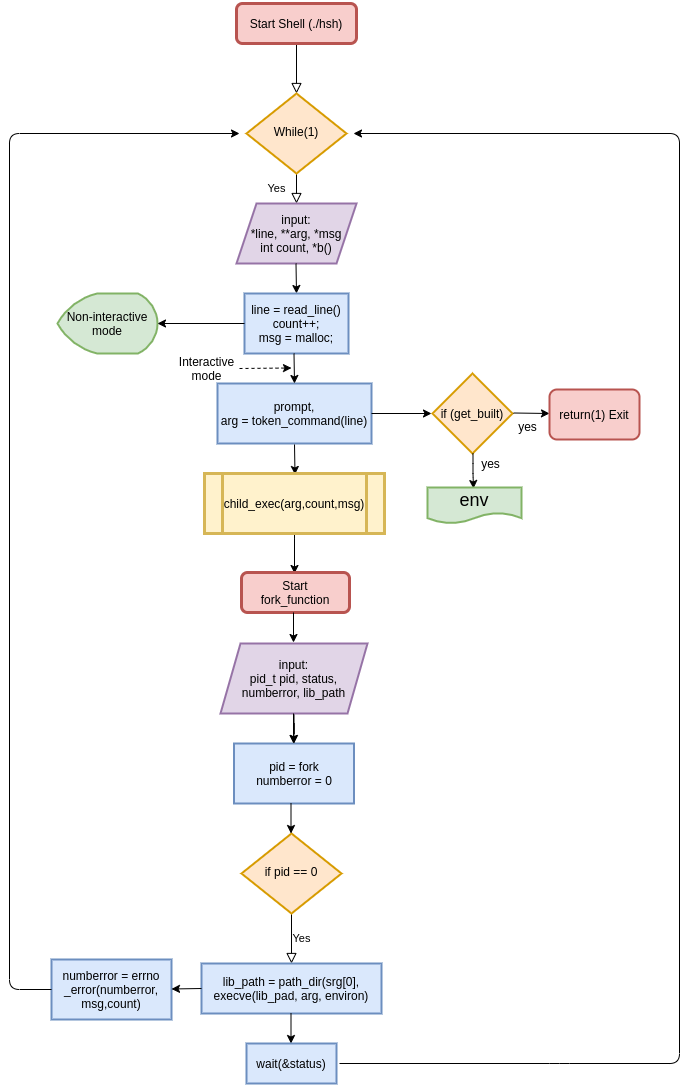

The diagram above was exported from draw.io. Its source (the exported page's mxGraphModel, read from the mxfile embedded in the PNG):
<mxGraphModel dx="715" dy="718" grid="1" gridSize="10" guides="1" tooltips="1" connect="1" arrows="1" fold="1" page="1" pageScale="1" pageWidth="827" pageHeight="1169" math="0" shadow="0">
  <root>
    <mxCell id="WIyWlLk6GJQsqaUBKTNV-0" />
    <mxCell id="WIyWlLk6GJQsqaUBKTNV-1" parent="WIyWlLk6GJQsqaUBKTNV-0" />
    <mxCell id="WIyWlLk6GJQsqaUBKTNV-2" value="" style="rounded=0;html=1;jettySize=auto;orthogonalLoop=1;fontSize=11;endArrow=block;endFill=0;endSize=8;strokeWidth=1;shadow=0;labelBackgroundColor=none;edgeStyle=orthogonalEdgeStyle;" parent="WIyWlLk6GJQsqaUBKTNV-1" source="WIyWlLk6GJQsqaUBKTNV-3" target="WIyWlLk6GJQsqaUBKTNV-6" edge="1">
      <mxGeometry relative="1" as="geometry" />
    </mxCell>
    <mxCell id="WIyWlLk6GJQsqaUBKTNV-3" value="Start Shell (./hsh)" style="rounded=1;whiteSpace=wrap;html=1;fontSize=12;glass=0;strokeWidth=3;shadow=0;fillColor=#f8cecc;strokeColor=#b85450;" parent="WIyWlLk6GJQsqaUBKTNV-1" vertex="1">
      <mxGeometry x="267" y="30" width="120" height="40" as="geometry" />
    </mxCell>
    <mxCell id="WIyWlLk6GJQsqaUBKTNV-4" value="Yes" style="rounded=0;html=1;jettySize=auto;orthogonalLoop=1;fontSize=11;endArrow=block;endFill=0;endSize=8;strokeWidth=1;shadow=0;labelBackgroundColor=none;edgeStyle=orthogonalEdgeStyle;" parent="WIyWlLk6GJQsqaUBKTNV-1" source="WIyWlLk6GJQsqaUBKTNV-6" target="eudUTPadkAFZ5k-JUwKe-0" edge="1">
      <mxGeometry y="20" relative="1" as="geometry">
        <mxPoint as="offset" />
        <mxPoint x="327" y="260" as="targetPoint" />
      </mxGeometry>
    </mxCell>
    <mxCell id="WIyWlLk6GJQsqaUBKTNV-6" value="While(1)" style="rhombus;whiteSpace=wrap;html=1;shadow=0;fontFamily=Helvetica;fontSize=12;align=center;strokeWidth=2;spacing=6;spacingTop=-4;fillColor=#ffe6cc;strokeColor=#d79b00;" parent="WIyWlLk6GJQsqaUBKTNV-1" vertex="1">
      <mxGeometry x="277" y="120" width="100" height="80" as="geometry" />
    </mxCell>
    <mxCell id="WIyWlLk6GJQsqaUBKTNV-9" value="Yes" style="edgeStyle=orthogonalEdgeStyle;rounded=0;html=1;jettySize=auto;orthogonalLoop=1;fontSize=11;endArrow=block;endFill=0;endSize=8;strokeWidth=1;shadow=0;labelBackgroundColor=none;" parent="WIyWlLk6GJQsqaUBKTNV-1" source="WIyWlLk6GJQsqaUBKTNV-10" edge="1">
      <mxGeometry y="10" relative="1" as="geometry">
        <mxPoint as="offset" />
        <mxPoint x="322" y="990" as="targetPoint" />
      </mxGeometry>
    </mxCell>
    <mxCell id="WIyWlLk6GJQsqaUBKTNV-10" value="if pid == 0" style="rhombus;whiteSpace=wrap;html=1;shadow=0;fontFamily=Helvetica;fontSize=12;align=center;strokeWidth=2;spacing=6;spacingTop=-4;fillColor=#ffe6cc;strokeColor=#d79b00;" parent="WIyWlLk6GJQsqaUBKTNV-1" vertex="1">
      <mxGeometry x="272" y="860" width="100" height="80" as="geometry" />
    </mxCell>
    <mxCell id="eudUTPadkAFZ5k-JUwKe-0" value="input:&lt;br&gt;*line, **arg, *msg&lt;br&gt;int count, *b()" style="shape=parallelogram;perimeter=parallelogramPerimeter;whiteSpace=wrap;html=1;fixedSize=1;fillColor=#e1d5e7;strokeColor=#9673a6;strokeWidth=2;" parent="WIyWlLk6GJQsqaUBKTNV-1" vertex="1">
      <mxGeometry x="267" y="230" width="120" height="60" as="geometry" />
    </mxCell>
    <mxCell id="eudUTPadkAFZ5k-JUwKe-1" value="" style="endArrow=classic;html=1;" parent="WIyWlLk6GJQsqaUBKTNV-1" edge="1">
      <mxGeometry width="50" height="50" relative="1" as="geometry">
        <mxPoint x="326.5" y="290" as="sourcePoint" />
        <mxPoint x="327" y="320" as="targetPoint" />
      </mxGeometry>
    </mxCell>
    <mxCell id="eudUTPadkAFZ5k-JUwKe-5" value="line = read_line()&lt;br&gt;count++;&lt;br&gt;msg = malloc;" style="rounded=0;whiteSpace=wrap;html=1;fillColor=#dae8fc;strokeColor=#6c8ebf;strokeWidth=2;" parent="WIyWlLk6GJQsqaUBKTNV-1" vertex="1">
      <mxGeometry x="275" y="320" width="104" height="60" as="geometry" />
    </mxCell>
    <mxCell id="eudUTPadkAFZ5k-JUwKe-6" value="prompt,&lt;br&gt;arg = token_command(line)" style="rounded=0;whiteSpace=wrap;html=1;fillColor=#dae8fc;strokeColor=#6c8ebf;strokeWidth=2;" parent="WIyWlLk6GJQsqaUBKTNV-1" vertex="1">
      <mxGeometry x="248" y="410" width="154" height="60" as="geometry" />
    </mxCell>
    <mxCell id="eudUTPadkAFZ5k-JUwKe-11" value="" style="endArrow=classic;html=1;" parent="WIyWlLk6GJQsqaUBKTNV-1" edge="1">
      <mxGeometry width="50" height="50" relative="1" as="geometry">
        <mxPoint x="402" y="440" as="sourcePoint" />
        <mxPoint x="462" y="440" as="targetPoint" />
      </mxGeometry>
    </mxCell>
    <mxCell id="eudUTPadkAFZ5k-JUwKe-12" value="Non-interactive mode" style="strokeWidth=2;html=1;shape=mxgraph.flowchart.display;whiteSpace=wrap;fillColor=#d5e8d4;strokeColor=#82b366;" parent="WIyWlLk6GJQsqaUBKTNV-1" vertex="1">
      <mxGeometry x="88" y="320" width="100" height="60" as="geometry" />
    </mxCell>
    <mxCell id="eudUTPadkAFZ5k-JUwKe-13" value="Interactive&lt;br&gt;mode" style="text;html=1;align=center;verticalAlign=middle;resizable=0;points=[];autosize=1;strokeColor=none;" parent="WIyWlLk6GJQsqaUBKTNV-1" vertex="1">
      <mxGeometry x="202" y="380" width="70" height="30" as="geometry" />
    </mxCell>
    <mxCell id="eudUTPadkAFZ5k-JUwKe-14" value="" style="endArrow=classic;html=1;" parent="WIyWlLk6GJQsqaUBKTNV-1" edge="1">
      <mxGeometry width="50" height="50" relative="1" as="geometry">
        <mxPoint x="275" y="350" as="sourcePoint" />
        <mxPoint x="188" y="350" as="targetPoint" />
      </mxGeometry>
    </mxCell>
    <mxCell id="eudUTPadkAFZ5k-JUwKe-17" value="" style="endArrow=classic;html=1;" parent="WIyWlLk6GJQsqaUBKTNV-1" edge="1">
      <mxGeometry width="50" height="50" relative="1" as="geometry">
        <mxPoint x="325" y="471" as="sourcePoint" />
        <mxPoint x="325.5" y="501" as="targetPoint" />
      </mxGeometry>
    </mxCell>
    <mxCell id="eudUTPadkAFZ5k-JUwKe-18" value="" style="endArrow=classic;html=1;" parent="WIyWlLk6GJQsqaUBKTNV-1" edge="1">
      <mxGeometry width="50" height="50" relative="1" as="geometry">
        <mxPoint x="324.5" y="380" as="sourcePoint" />
        <mxPoint x="325" y="410" as="targetPoint" />
      </mxGeometry>
    </mxCell>
    <mxCell id="eudUTPadkAFZ5k-JUwKe-19" value="if (get_built)" style="rhombus;whiteSpace=wrap;html=1;fillColor=#ffe6cc;strokeColor=#d79b00;strokeWidth=2;" parent="WIyWlLk6GJQsqaUBKTNV-1" vertex="1">
      <mxGeometry x="463" y="400" width="80" height="80" as="geometry" />
    </mxCell>
    <mxCell id="eudUTPadkAFZ5k-JUwKe-20" value="" style="endArrow=classic;html=1;" parent="WIyWlLk6GJQsqaUBKTNV-1" edge="1">
      <mxGeometry width="50" height="50" relative="1" as="geometry">
        <mxPoint x="544" y="439.5" as="sourcePoint" />
        <mxPoint x="580" y="440" as="targetPoint" />
      </mxGeometry>
    </mxCell>
    <mxCell id="eudUTPadkAFZ5k-JUwKe-21" value="" style="endArrow=classic;html=1;" parent="WIyWlLk6GJQsqaUBKTNV-1" edge="1">
      <mxGeometry width="50" height="50" relative="1" as="geometry">
        <mxPoint x="503.5" y="480" as="sourcePoint" />
        <mxPoint x="503.5" y="515" as="targetPoint" />
        <Array as="points">
          <mxPoint x="503.5" y="500" />
          <mxPoint x="504" y="515" />
        </Array>
      </mxGeometry>
    </mxCell>
    <mxCell id="eudUTPadkAFZ5k-JUwKe-22" value="return(1) Exit" style="rounded=1;whiteSpace=wrap;html=1;fillColor=#f8cecc;strokeColor=#b85450;strokeWidth=2;" parent="WIyWlLk6GJQsqaUBKTNV-1" vertex="1">
      <mxGeometry x="580" y="416" width="90" height="50" as="geometry" />
    </mxCell>
    <mxCell id="eudUTPadkAFZ5k-JUwKe-23" value="&lt;font style=&quot;font-size: 18px&quot;&gt;env&lt;/font&gt;" style="shape=document;whiteSpace=wrap;html=1;boundedLbl=1;fillColor=#d5e8d4;strokeColor=#82b366;strokeWidth=2;" parent="WIyWlLk6GJQsqaUBKTNV-1" vertex="1">
      <mxGeometry x="458" y="514" width="94" height="36" as="geometry" />
    </mxCell>
    <mxCell id="eudUTPadkAFZ5k-JUwKe-24" value="yes" style="text;html=1;align=center;verticalAlign=middle;resizable=0;points=[];autosize=1;strokeColor=none;rotation=0;" parent="WIyWlLk6GJQsqaUBKTNV-1" vertex="1">
      <mxGeometry x="543" y="443" width="30" height="20" as="geometry" />
    </mxCell>
    <mxCell id="eudUTPadkAFZ5k-JUwKe-28" value="yes" style="text;html=1;align=center;verticalAlign=middle;resizable=0;points=[];autosize=1;strokeColor=none;" parent="WIyWlLk6GJQsqaUBKTNV-1" vertex="1">
      <mxGeometry x="506" y="480" width="30" height="20" as="geometry" />
    </mxCell>
    <mxCell id="eudUTPadkAFZ5k-JUwKe-29" value="" style="endArrow=classic;html=1;" parent="WIyWlLk6GJQsqaUBKTNV-1" edge="1">
      <mxGeometry width="50" height="50" relative="1" as="geometry">
        <mxPoint x="325" y="575" as="sourcePoint" />
        <mxPoint x="325" y="600" as="targetPoint" />
        <Array as="points">
          <mxPoint x="325" y="555" />
        </Array>
      </mxGeometry>
    </mxCell>
    <mxCell id="eudUTPadkAFZ5k-JUwKe-31" value="pid = fork&lt;br&gt;numberror = 0" style="rounded=0;whiteSpace=wrap;html=1;fillColor=#dae8fc;strokeColor=#6c8ebf;strokeWidth=2;" parent="WIyWlLk6GJQsqaUBKTNV-1" vertex="1">
      <mxGeometry x="264.5" y="770" width="120" height="60" as="geometry" />
    </mxCell>
    <mxCell id="eudUTPadkAFZ5k-JUwKe-33" style="edgeStyle=orthogonalEdgeStyle;rounded=0;orthogonalLoop=1;jettySize=auto;html=1;exitX=0.5;exitY=1;exitDx=0;exitDy=0;" parent="WIyWlLk6GJQsqaUBKTNV-1" source="eudUTPadkAFZ5k-JUwKe-31" target="eudUTPadkAFZ5k-JUwKe-31" edge="1">
      <mxGeometry relative="1" as="geometry" />
    </mxCell>
    <mxCell id="sBWWeZt-7IhU3zMieSVl-0" value="&lt;span&gt;child_exec(arg,count,msg)&lt;/span&gt;" style="shape=process;whiteSpace=wrap;html=1;backgroundOutline=1;fillColor=#fff2cc;strokeColor=#d6b656;strokeWidth=3;" vertex="1" parent="WIyWlLk6GJQsqaUBKTNV-1">
      <mxGeometry x="235" y="500" width="180" height="60" as="geometry" />
    </mxCell>
    <mxCell id="sBWWeZt-7IhU3zMieSVl-1" value="Start&lt;br&gt;fork_function" style="rounded=1;whiteSpace=wrap;html=1;strokeWidth=3;fillColor=#f8cecc;strokeColor=#b85450;" vertex="1" parent="WIyWlLk6GJQsqaUBKTNV-1">
      <mxGeometry x="272" y="599" width="108" height="40" as="geometry" />
    </mxCell>
    <mxCell id="sBWWeZt-7IhU3zMieSVl-2" value="" style="endArrow=classic;html=1;" edge="1" parent="WIyWlLk6GJQsqaUBKTNV-1">
      <mxGeometry width="50" height="50" relative="1" as="geometry">
        <mxPoint x="324" y="639" as="sourcePoint" />
        <mxPoint x="324" y="669" as="targetPoint" />
      </mxGeometry>
    </mxCell>
    <mxCell id="sBWWeZt-7IhU3zMieSVl-5" value="" style="edgeStyle=orthogonalEdgeStyle;rounded=0;orthogonalLoop=1;jettySize=auto;html=1;" edge="1" parent="WIyWlLk6GJQsqaUBKTNV-1" source="sBWWeZt-7IhU3zMieSVl-3" target="eudUTPadkAFZ5k-JUwKe-31">
      <mxGeometry relative="1" as="geometry" />
    </mxCell>
    <mxCell id="sBWWeZt-7IhU3zMieSVl-3" value="input:&lt;br&gt;pid_t pid, status, numberror, lib_path" style="shape=parallelogram;perimeter=parallelogramPerimeter;whiteSpace=wrap;html=1;fixedSize=1;strokeWidth=2;fillColor=#e1d5e7;strokeColor=#9673a6;" vertex="1" parent="WIyWlLk6GJQsqaUBKTNV-1">
      <mxGeometry x="251" y="670" width="147" height="70" as="geometry" />
    </mxCell>
    <mxCell id="sBWWeZt-7IhU3zMieSVl-4" value="" style="endArrow=classic;html=1;" edge="1" parent="WIyWlLk6GJQsqaUBKTNV-1">
      <mxGeometry width="50" height="50" relative="1" as="geometry">
        <mxPoint x="324" y="740" as="sourcePoint" />
        <mxPoint x="324" y="770" as="targetPoint" />
      </mxGeometry>
    </mxCell>
    <mxCell id="sBWWeZt-7IhU3zMieSVl-6" value="" style="endArrow=classic;html=1;" edge="1" parent="WIyWlLk6GJQsqaUBKTNV-1">
      <mxGeometry width="50" height="50" relative="1" as="geometry">
        <mxPoint x="321.5" y="830" as="sourcePoint" />
        <mxPoint x="321.5" y="860" as="targetPoint" />
      </mxGeometry>
    </mxCell>
    <mxCell id="sBWWeZt-7IhU3zMieSVl-7" value="lib_path = path_dir(srg[0],&lt;br&gt;execve(lib_pad, arg, environ)" style="whiteSpace=wrap;html=1;strokeWidth=2;fillColor=#dae8fc;strokeColor=#6c8ebf;" vertex="1" parent="WIyWlLk6GJQsqaUBKTNV-1">
      <mxGeometry x="232" y="990" width="180" height="50" as="geometry" />
    </mxCell>
    <mxCell id="sBWWeZt-7IhU3zMieSVl-8" value="&lt;span&gt;numberror = errno&lt;/span&gt;&lt;br&gt;&lt;span&gt;_error(numberror, msg,count)&lt;/span&gt;" style="whiteSpace=wrap;html=1;strokeWidth=2;fillColor=#dae8fc;strokeColor=#6c8ebf;" vertex="1" parent="WIyWlLk6GJQsqaUBKTNV-1">
      <mxGeometry x="82" y="986" width="120" height="60" as="geometry" />
    </mxCell>
    <mxCell id="sBWWeZt-7IhU3zMieSVl-9" value="" style="endArrow=classic;html=1;" edge="1" parent="WIyWlLk6GJQsqaUBKTNV-1">
      <mxGeometry width="50" height="50" relative="1" as="geometry">
        <mxPoint x="321.5" y="1040" as="sourcePoint" />
        <mxPoint x="321.5" y="1070" as="targetPoint" />
      </mxGeometry>
    </mxCell>
    <mxCell id="sBWWeZt-7IhU3zMieSVl-10" value="" style="endArrow=classic;html=1;exitX=0;exitY=0.5;exitDx=0;exitDy=0;" edge="1" parent="WIyWlLk6GJQsqaUBKTNV-1" source="sBWWeZt-7IhU3zMieSVl-8">
      <mxGeometry width="50" height="50" relative="1" as="geometry">
        <mxPoint x="181" y="1096" as="sourcePoint" />
        <mxPoint x="270" y="160" as="targetPoint" />
        <Array as="points">
          <mxPoint x="40" y="1016" />
          <mxPoint x="40" y="160" />
        </Array>
      </mxGeometry>
    </mxCell>
    <mxCell id="sBWWeZt-7IhU3zMieSVl-12" value="" style="endArrow=classic;html=1;dashed=1;" edge="1" parent="WIyWlLk6GJQsqaUBKTNV-1">
      <mxGeometry width="50" height="50" relative="1" as="geometry">
        <mxPoint x="270" y="395" as="sourcePoint" />
        <mxPoint x="322" y="394.5" as="targetPoint" />
      </mxGeometry>
    </mxCell>
    <mxCell id="sBWWeZt-7IhU3zMieSVl-17" value="wait(&amp;amp;status)" style="whiteSpace=wrap;html=1;strokeWidth=2;fillColor=#dae8fc;strokeColor=#6c8ebf;" vertex="1" parent="WIyWlLk6GJQsqaUBKTNV-1">
      <mxGeometry x="277" y="1070" width="90" height="40" as="geometry" />
    </mxCell>
    <mxCell id="sBWWeZt-7IhU3zMieSVl-19" value="" style="endArrow=classic;html=1;" edge="1" parent="WIyWlLk6GJQsqaUBKTNV-1">
      <mxGeometry width="50" height="50" relative="1" as="geometry">
        <mxPoint x="370" y="1090" as="sourcePoint" />
        <mxPoint x="384" y="160" as="targetPoint" />
        <Array as="points">
          <mxPoint x="590" y="1090" />
          <mxPoint x="710" y="1090" />
          <mxPoint x="710" y="160" />
        </Array>
      </mxGeometry>
    </mxCell>
    <mxCell id="sBWWeZt-7IhU3zMieSVl-20" value="" style="endArrow=classic;html=1;exitX=0;exitY=0.5;exitDx=0;exitDy=0;" edge="1" parent="WIyWlLk6GJQsqaUBKTNV-1" source="sBWWeZt-7IhU3zMieSVl-7">
      <mxGeometry width="50" height="50" relative="1" as="geometry">
        <mxPoint x="242" y="1015.5" as="sourcePoint" />
        <mxPoint x="202" y="1015.5" as="targetPoint" />
      </mxGeometry>
    </mxCell>
  </root>
</mxGraphModel>